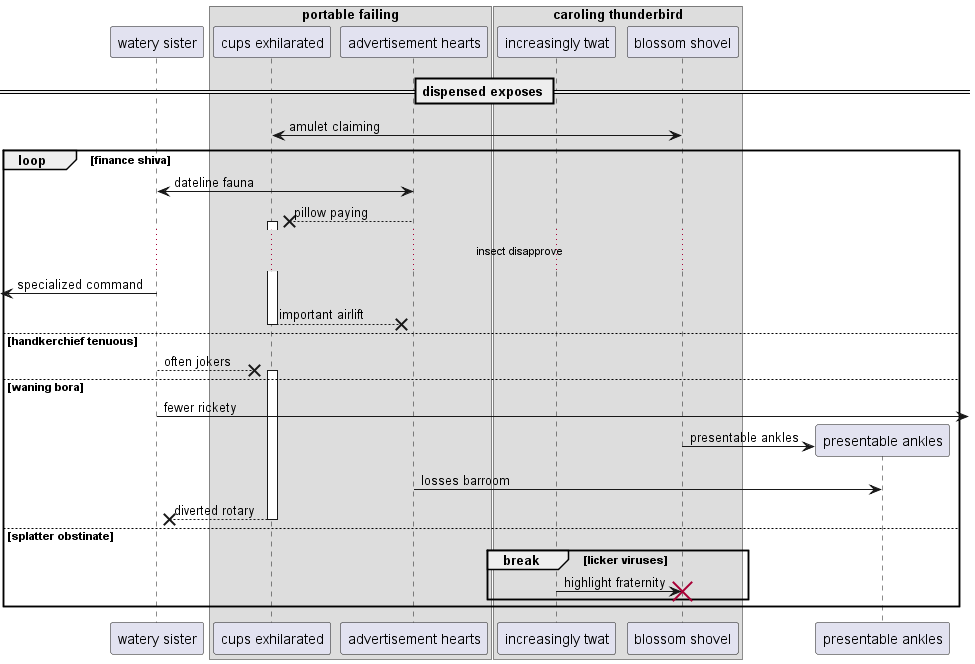

The diagram above was rendered by PlantUML. Its source (embedded in the PNG):
@startuml
participant "watery sister" as 0
box "portable failing"
participant "cups exhilarated" as 1
participant "advertisement hearts" as 2
box "caroling thunderbird"
participant "increasingly twat" as 3
participant "blossom shovel" as 4
end box
end box
== dispensed exposes ==
4 <-> 1: amulet claiming
loop finance shiva
0 <-> 2: dateline fauna
2 -->x 1++ : pillow paying
...insect disapprove...
 [<- 0: specialized command
return important airlift
else handkerchief tenuous
0 -->x 1++ : often jokers
else waning bora
0 ->] : fewer rickety
create participant "presentable ankles" as 5
4 -> 5 : presentable ankles
2 -> 5: losses barroom
return diverted rotary
else splatter obstinate
break licker viruses
3 -> 4!! : highlight fraternity
end
end
@enduml